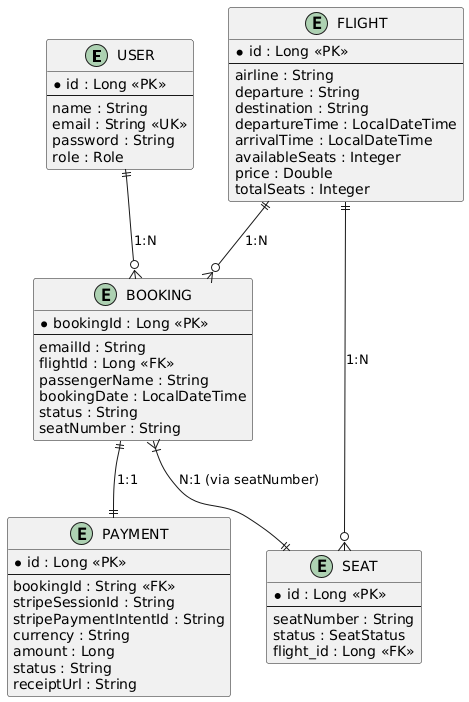

The diagram above was rendered by PlantUML. Its source (embedded in the PNG):
@startuml
' Entities with attributes
entity USER {
  * id : Long <<PK>>
  --
  name : String
  email : String <<UK>>
  password : String
  role : Role
}

entity FLIGHT {
  * id : Long <<PK>>
  --
  airline : String
  departure : String
  destination : String
  departureTime : LocalDateTime
  arrivalTime : LocalDateTime
  availableSeats : Integer
  price : Double
  totalSeats : Integer
}

entity SEAT {
  * id : Long <<PK>>
  --
  seatNumber : String
  status : SeatStatus
  flight_id : Long <<FK>>
}

entity BOOKING {
  * bookingId : Long <<PK>>
  --
  emailId : String
  flightId : Long <<FK>>
  passengerName : String
  bookingDate : LocalDateTime
  status : String
  seatNumber : String
}

entity PAYMENT {
  * id : Long <<PK>>
  --
  bookingId : String <<FK>>
  stripeSessionId : String
  stripePaymentIntentId : String
  currency : String
  amount : Long
  status : String
  receiptUrl : String
}

' Relationships with cardinality
USER ||--o{ BOOKING : "1:N"
FLIGHT ||--o{ SEAT : "1:N"
FLIGHT ||--o{ BOOKING : "1:N"
BOOKING ||--|| PAYMENT : "1:1"
BOOKING }|--|| SEAT : "N:1 (via seatNumber)"
@enduml